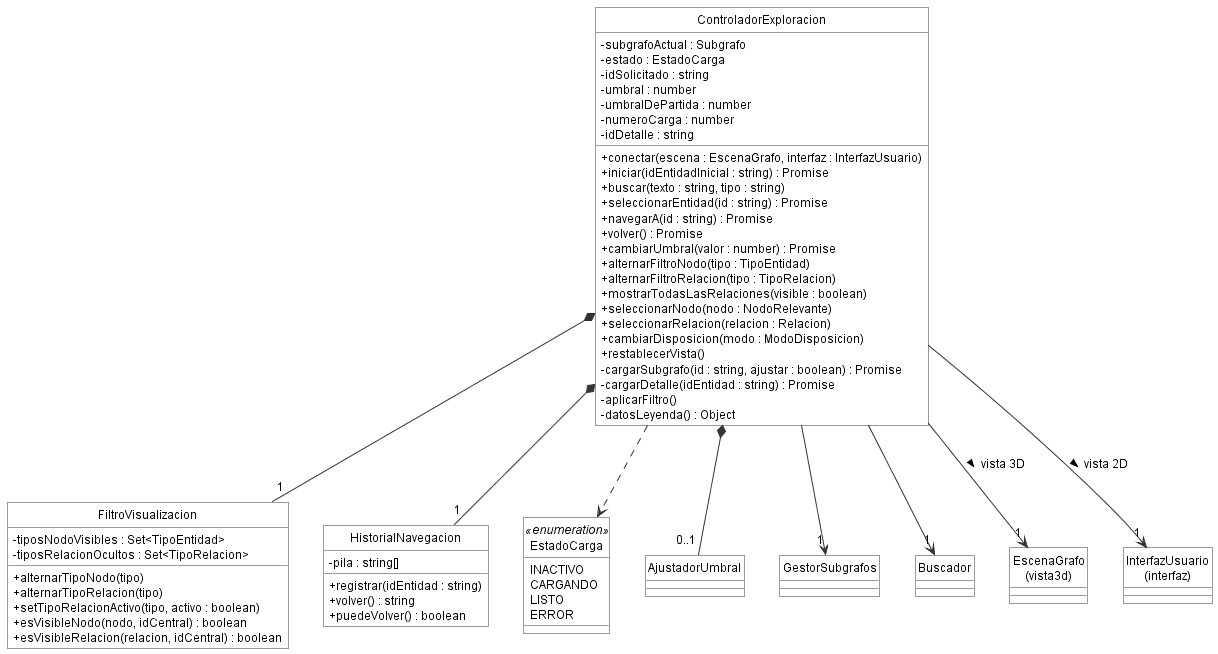

The diagram above was rendered by PlantUML. Its source (embedded in the PNG):
@startuml clases_logica_control
' Paquete logica (cliente), parte 2: control de la exploración (MVC).
!include estilo.iuml

class ControladorExploracion {
  - subgrafoActual : Subgrafo
  - estado : EstadoCarga
  - idSolicitado : string
  - umbral : number
  - umbralDePartida : number
  - numeroCarga : number
  - idDetalle : string
  + conectar(escena : EscenaGrafo, interfaz : InterfazUsuario)
  + iniciar(idEntidadInicial : string) : Promise
  + buscar(texto : string, tipo : string)
  + seleccionarEntidad(id : string) : Promise
  + navegarA(id : string) : Promise
  + volver() : Promise
  + cambiarUmbral(valor : number) : Promise
  + alternarFiltroNodo(tipo : TipoEntidad)
  + alternarFiltroRelacion(tipo : TipoRelacion)
  + mostrarTodasLasRelaciones(visible : boolean)
  + seleccionarNodo(nodo : NodoRelevante)
  + seleccionarRelacion(relacion : Relacion)
  + cambiarDisposicion(modo : ModoDisposicion)
  + restablecerVista()
  - cargarSubgrafo(id : string, ajustar : boolean) : Promise
  - cargarDetalle(idEntidad : string) : Promise
  - aplicarFiltro()
  - datosLeyenda() : Object
}

class FiltroVisualizacion {
  - tiposNodoVisibles : Set<TipoEntidad>
  - tiposRelacionOcultos : Set<TipoRelacion>
  + alternarTipoNodo(tipo)
  + alternarTipoRelacion(tipo)
  + setTipoRelacionActivo(tipo, activo : boolean)
  + esVisibleNodo(nodo, idCentral) : boolean
  + esVisibleRelacion(relacion, idCentral) : boolean
}

class HistorialNavegacion {
  - pila : string[]
  + registrar(idEntidad : string)
  + volver() : string
  + puedeVolver() : boolean
}

enum EstadoCarga <<enumeration>> {
  INACTIVO
  CARGANDO
  LISTO
  ERROR
}

ControladorExploracion *-- "1" FiltroVisualizacion
ControladorExploracion *-- "1" HistorialNavegacion
ControladorExploracion *-- "0..1" "AjustadorUmbral"
ControladorExploracion --> "1" "GestorSubgrafos"
ControladorExploracion --> "1" "Buscador"
ControladorExploracion --> "1" "EscenaGrafo\n(vista3d)" : vista 3D >
ControladorExploracion --> "1" "InterfazUsuario\n(interfaz)" : vista 2D >
ControladorExploracion ..> EstadoCarga
@enduml